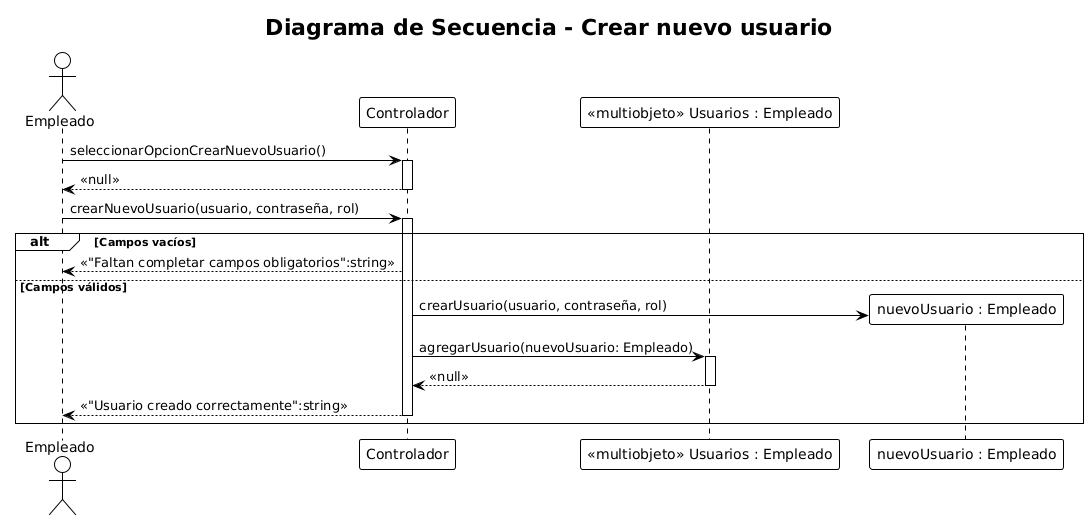

The diagram above was rendered by PlantUML. Its source (embedded in the PNG):
@startuml
!theme plain
title Diagrama de Secuencia - Crear nuevo usuario

actor Empleado
participant Controlador
participant "<<multiobjeto>> Usuarios : Empleado" as Usuarios

'===========================================================
' INICIO DEL PROCESO
'===========================================================
Empleado -> Controlador : seleccionarOpcionCrearNuevoUsuario()
activate Controlador
Controlador --> Empleado : <<null>>
deactivate Controlador

'===========================================================
' INGRESO DE DATOS
'===========================================================
Empleado -> Controlador : crearNuevoUsuario(usuario, contraseña, rol)
activate Controlador

'===========================================================
' VALIDACIÓN DE CAMPOS VACÍOS
'===========================================================
alt Campos vacíos
    Controlador --> Empleado : <<"Faltan completar campos obligatorios":string>>

else Campos válidos

    '=======================================================
    ' CREACIÓN DEL NUEVO EMPLEADO (NUEVA ENTIDAD)
    '=======================================================
    create "nuevoUsuario : Empleado" as nuevoEmpleado
    Controlador -> nuevoEmpleado : crearUsuario(usuario, contraseña, rol)
    

    '=======================================================
    ' AGREGAR AL MULTIOBJETO DE USUARIOS
    '=======================================================
    Controlador -> Usuarios : agregarUsuario(nuevoUsuario: Empleado)
    activate Usuarios
    Usuarios --> Controlador : <<null>>
    deactivate Usuarios

    '=======================================================
    ' CONFIRMACIÓN DE REGISTRO
    '=======================================================
    Controlador --> Empleado : <<"Usuario creado correctamente":string>>
    deactivate Controlador

end
@enduml